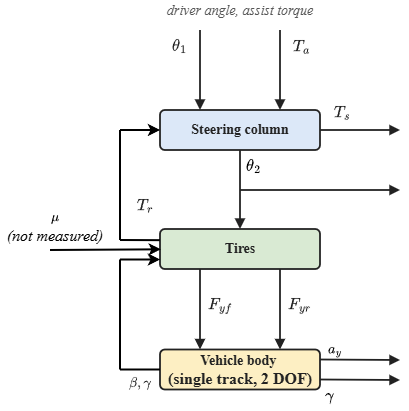

The diagram above was exported from draw.io. Its source (the exported page's mxGraphModel, read from the mxfile embedded in the PNG):
<mxGraphModel dx="1071" dy="961" grid="1" gridSize="10" guides="1" tooltips="1" connect="1" arrows="1" fold="1" page="1" pageScale="1" pageWidth="760" pageHeight="1140" background="light-dark(#FFFFFF,#121212)" math="1" shadow="0">
  <root>
    <mxCell id="0" />
    <mxCell id="1" parent="0" />
    <mxCell id="c4" parent="1" style="rounded=1;arcSize=12;whiteSpace=wrap;html=1;fillColor=#dce8f8;strokeColor=#222222;strokeWidth=1.8;fontColor=#222222;fontSize=13;" value="&lt;b&gt;&lt;font style=&quot;font-size: 14px;&quot; face=&quot;Times New Roman&quot;&gt;Steering column&lt;/font&gt;&lt;/b&gt;" vertex="1">
      <mxGeometry height="40" width="160" x="160" y="120" as="geometry" />
    </mxCell>
    <mxCell id="c5" parent="1" style="rounded=1;arcSize=12;whiteSpace=wrap;html=1;fillColor=#d9ead3;strokeColor=#222222;strokeWidth=1.8;fontColor=#222222;fontSize=13;" value="&lt;b&gt;&lt;font style=&quot;font-size: 14px;&quot; face=&quot;Times New Roman&quot;&gt;Tires&lt;/font&gt;&lt;/b&gt;" vertex="1">
      <mxGeometry height="40" width="160" x="160" y="239" as="geometry" />
    </mxCell>
    <mxCell id="c6" parent="1" style="rounded=1;arcSize=12;whiteSpace=wrap;html=1;fillColor=#fdefc3;strokeColor=#222222;strokeWidth=1.8;fontColor=#222222;fontSize=13;" value="&lt;b&gt;&lt;font style=&quot;font-size: 14px;&quot; face=&quot;Times New Roman&quot;&gt;Vehicle body&amp;nbsp;&lt;/font&gt;&lt;/b&gt;&lt;div&gt;&lt;b&gt;&lt;font style=&quot;&quot; face=&quot;Times New Roman&quot; size=&quot;3&quot;&gt;(single track, 2 DOF)&lt;/font&gt;&lt;/b&gt;&lt;/div&gt;" vertex="1">
      <mxGeometry height="40" width="160" x="160" y="359.5" as="geometry" />
    </mxCell>
    <mxCell id="c7" edge="1" parent="1" style="endArrow=block;startArrow=none;endFill=1;startFill=1;html=1;rounded=0;strokeColor=#222222;strokeWidth=1.8;entryX=0.25;entryY=0;entryDx=0;entryDy=0;" target="c4" value="">
      <mxGeometry relative="1" as="geometry">
        <mxPoint x="200" y="40" as="sourcePoint" />
        <mxPoint x="250" y="120" as="targetPoint" />
      </mxGeometry>
    </mxCell>
    <mxCell id="c8" parent="1" style="text;html=1;strokeColor=none;fillColor=none;align=right;verticalAlign=middle;whiteSpace=wrap;fontColor=#222222;fontSize=16;" value="&lt;i&gt;&lt;font style=&quot;font-size: 14px;&quot;&gt;`\theta_1`&lt;/font&gt;&lt;/i&gt;" vertex="1">
      <mxGeometry height="29" width="29" x="160" y="40" as="geometry" />
    </mxCell>
    <mxCell id="c9" edge="1" parent="1" style="endArrow=block;startArrow=none;endFill=1;startFill=1;html=1;rounded=0;strokeColor=#222222;strokeWidth=1.8;entryX=0.75;entryY=0;entryDx=0;entryDy=0;" target="c4" value="">
      <mxGeometry relative="1" as="geometry">
        <mxPoint x="280" y="40" as="sourcePoint" />
        <mxPoint x="440" y="120" as="targetPoint" />
      </mxGeometry>
    </mxCell>
    <mxCell id="c10" parent="1" style="text;html=1;strokeColor=none;fillColor=none;align=left;verticalAlign=middle;whiteSpace=wrap;fontColor=#222222;fontSize=16;" value="&lt;i&gt;&lt;font style=&quot;font-size: 14px;&quot;&gt;`T_a`&lt;/font&gt;&lt;/i&gt;" vertex="1">
      <mxGeometry height="29" width="29" x="291" y="40" as="geometry" />
    </mxCell>
    <mxCell id="c11" parent="1" style="text;html=1;strokeColor=none;fillColor=none;align=center;verticalAlign=middle;whiteSpace=wrap;fontColor=#555555;fontSize=11;fontStyle=2;" value="&lt;font face=&quot;Times New Roman&quot; style=&quot;font-size: 14px;&quot;&gt;driver angle, assist torque&lt;/font&gt;" vertex="1">
      <mxGeometry height="22" width="218" x="131" y="10" as="geometry" />
    </mxCell>
    <mxCell id="c12" edge="1" parent="1" source="c4" style="endArrow=block;startArrow=none;endFill=1;startFill=1;html=1;rounded=0;strokeColor=#222222;strokeWidth=1.8;exitX=1;exitY=0.5;exitDx=0;exitDy=0;" value="">
      <mxGeometry relative="1" as="geometry">
        <mxPoint x="515" y="139.5" as="sourcePoint" />
        <mxPoint x="400" y="140" as="targetPoint" />
      </mxGeometry>
    </mxCell>
    <mxCell id="c13" parent="1" style="text;html=1;strokeColor=none;fillColor=none;align=center;verticalAlign=middle;whiteSpace=wrap;fontColor=#222222;fontSize=16;" value="&lt;i&gt;&lt;font style=&quot;font-size: 14px;&quot;&gt;`T_s`&lt;/font&gt;&lt;/i&gt;" vertex="1">
      <mxGeometry height="22" width="29" x="328" y="110" as="geometry" />
    </mxCell>
    <mxCell id="c14" edge="1" parent="1" source="c4" style="endArrow=block;startArrow=none;endFill=1;startFill=1;html=1;rounded=0;strokeColor=#222222;strokeWidth=1.8;exitX=0.5;exitY=1;exitDx=0;exitDy=0;entryX=0.5;entryY=0;entryDx=0;entryDy=0;" target="c5" value="">
      <mxGeometry relative="1" as="geometry">
        <mxPoint x="510" y="230" as="sourcePoint" />
        <mxPoint x="400" y="146.92" as="targetPoint" />
      </mxGeometry>
    </mxCell>
    <mxCell id="c15" parent="1" style="text;html=1;strokeColor=none;fillColor=none;align=center;verticalAlign=middle;whiteSpace=wrap;fontColor=#222222;fontSize=16;" value=" " vertex="1">
      <mxGeometry height="29" width="47" x="320" y="170" as="geometry" />
    </mxCell>
    <mxCell id="c18" edge="1" parent="1" source="c5" style="endArrow=block;startArrow=none;endFill=1;startFill=1;html=1;rounded=0;strokeColor=#222222;strokeWidth=1.8;exitX=0.25;exitY=1;exitDx=0;exitDy=0;entryX=0.25;entryY=0;entryDx=0;entryDy=0;" target="c6" value="">
      <mxGeometry relative="1" as="geometry">
        <mxPoint x="159" y="460" as="sourcePoint" />
        <mxPoint x="159" y="570" as="targetPoint" />
      </mxGeometry>
    </mxCell>
    <mxCell id="c19" parent="1" style="text;html=1;strokeColor=none;fillColor=none;align=center;verticalAlign=middle;whiteSpace=wrap;fontColor=#222222;fontSize=16;" value="&lt;i&gt;&lt;font style=&quot;font-size: 14px;&quot;&gt;`F_(yf)`&lt;/font&gt;&lt;/i&gt;" vertex="1">
      <mxGeometry height="29" width="40" x="200" y="299" as="geometry" />
    </mxCell>
    <mxCell id="c20" edge="1" parent="1" source="c5" style="endArrow=block;startArrow=none;endFill=1;startFill=1;html=1;rounded=0;strokeColor=#222222;strokeWidth=1.8;exitX=0.75;exitY=1;exitDx=0;exitDy=0;entryX=0.75;entryY=0;entryDx=0;entryDy=0;" target="c6" value="">
      <mxGeometry relative="1" as="geometry">
        <mxPoint x="309" y="460" as="sourcePoint" />
        <mxPoint x="309" y="570" as="targetPoint" />
      </mxGeometry>
    </mxCell>
    <mxCell id="c21" parent="1" style="text;html=1;strokeColor=none;fillColor=none;align=left;verticalAlign=middle;whiteSpace=wrap;fontColor=#222222;fontSize=16;" value="&lt;i style=&quot;&quot;&gt;&lt;font style=&quot;font-size: 14px;&quot;&gt;`F_(yr)`&lt;/font&gt;&lt;/i&gt;" vertex="1">
      <mxGeometry height="29" width="40" x="285.5" y="299" as="geometry" />
    </mxCell>
    <mxCell id="c25" parent="1" style="text;html=1;strokeColor=none;fillColor=none;align=center;verticalAlign=middle;whiteSpace=wrap;fontColor=#222222;fontSize=16;" value="&lt;font style=&quot;font-size: 12px;&quot;&gt;`\beta, \gamma`&lt;/font&gt;" vertex="1">
      <mxGeometry height="29" width="40" x="120" y="376.5" as="geometry" />
    </mxCell>
    <mxCell id="c27" parent="1" style="text;html=1;strokeColor=none;fillColor=none;align=center;verticalAlign=middle;whiteSpace=wrap;fontColor=#222222;fontSize=16;" value="&lt;i&gt;&lt;font style=&quot;font-size: 14px; color: light-dark(rgb(0, 0, 0), rgb(255, 255, 255));&quot; face=&quot;Times New Roman&quot;&gt;`\mu`&lt;/font&gt;&lt;/i&gt;&lt;div&gt;&lt;span style=&quot;font-style: italic; color: light-dark(rgb(0, 0, 0), rgb(255, 255, 255));&quot;&gt;&lt;font face=&quot;Times New Roman&quot; size=&quot;3&quot;&gt;(not measured)&lt;/font&gt;&lt;/span&gt;&lt;i&gt;&lt;/i&gt;&lt;/div&gt;" vertex="1">
      <mxGeometry height="29" width="110" y="220" as="geometry" />
    </mxCell>
    <mxCell id="CJeMzROK6Je6TNbaI44n-5" parent="1" style="text;html=1;whiteSpace=wrap;strokeColor=none;fillColor=none;align=center;verticalAlign=middle;rounded=0;" value="&lt;font style=&quot;font-size: 14px;&quot;&gt;`\theta_2`&lt;/font&gt;" vertex="1">
      <mxGeometry height="30" width="47" x="230" y="160" as="geometry" />
    </mxCell>
    <mxCell id="CJeMzROK6Je6TNbaI44n-6" edge="1" parent="1" style="endArrow=block;startArrow=none;endFill=1;startFill=1;html=1;rounded=0;strokeColor=#222222;strokeWidth=1.8;" value="">
      <mxGeometry relative="1" as="geometry">
        <mxPoint x="240" y="200" as="sourcePoint" />
        <mxPoint x="400" y="200" as="targetPoint" />
      </mxGeometry>
    </mxCell>
    <mxCell id="CJeMzROK6Je6TNbaI44n-13" edge="1" parent="1" style="endArrow=classic;html=1;entryX=0.005;entryY=0.508;entryDx=0;entryDy=0;strokeWidth=2;entryPerimeter=0;" target="c5" value="">
      <mxGeometry height="50" relative="1" width="50" as="geometry">
        <mxPoint x="50" y="260" as="sourcePoint" />
        <mxPoint x="160" y="258.5" as="targetPoint" />
      </mxGeometry>
    </mxCell>
    <mxCell id="CJeMzROK6Je6TNbaI44n-21" edge="1" parent="1" source="c6" style="endArrow=block;startArrow=none;endFill=1;startFill=1;html=1;rounded=0;strokeColor=#222222;strokeWidth=1.8;exitX=1;exitY=0.25;exitDx=0;exitDy=0;" value="">
      <mxGeometry relative="1" as="geometry">
        <mxPoint x="340" y="379" as="sourcePoint" />
        <mxPoint x="400" y="370" as="targetPoint" />
      </mxGeometry>
    </mxCell>
    <mxCell id="CJeMzROK6Je6TNbaI44n-23" parent="1" style="text;html=1;whiteSpace=wrap;strokeColor=none;fillColor=none;align=center;verticalAlign=middle;rounded=0;" value="&lt;font style=&quot;font-size: 14px;&quot;&gt;`\gamma`&lt;/font&gt;" vertex="1">
      <mxGeometry height="30" width="40" x="309" y="390" as="geometry" />
    </mxCell>
    <mxCell id="CJeMzROK6Je6TNbaI44n-24" edge="1" parent="1" source="c6" style="endArrow=block;startArrow=none;endFill=1;startFill=1;html=1;rounded=0;strokeColor=#222222;strokeWidth=1.8;exitX=1;exitY=0.75;exitDx=0;exitDy=0;" value="">
      <mxGeometry relative="1" as="geometry">
        <mxPoint x="320" y="403" as="sourcePoint" />
        <mxPoint x="400" y="390" as="targetPoint" />
      </mxGeometry>
    </mxCell>
    <mxCell id="CJeMzROK6Je6TNbaI44n-25" parent="1" style="text;html=1;whiteSpace=wrap;strokeColor=none;fillColor=none;align=center;verticalAlign=middle;rounded=0;" value="&lt;font face=&quot;Times New Roman&quot; style=&quot;font-size: 14px;&quot;&gt;`a_y`&lt;/font&gt;" vertex="1">
      <mxGeometry height="22" width="29" x="320" y="348" as="geometry" />
    </mxCell>
    <mxCell id="c23" parent="1" style="text;html=1;strokeColor=none;fillColor=none;align=center;verticalAlign=middle;whiteSpace=wrap;fontColor=#222222;fontSize=16;" value="&lt;i&gt;&lt;font style=&quot;font-size: 14px;&quot;&gt;`T_r`&lt;/font&gt;&lt;/i&gt;" vertex="1">
      <mxGeometry height="29" width="29" x="131" y="199" as="geometry" />
    </mxCell>
    <mxCell id="CJeMzROK6Je6TNbaI44n-10" edge="1" parent="1" style="endArrow=none;html=1;strokeWidth=2;" value="">
      <mxGeometry height="50" relative="1" width="50" as="geometry">
        <mxPoint x="120" y="250" as="sourcePoint" />
        <mxPoint x="120" y="140" as="targetPoint" />
      </mxGeometry>
    </mxCell>
    <mxCell id="CJeMzROK6Je6TNbaI44n-11" edge="1" parent="1" style="endArrow=none;html=1;entryX=-0.001;entryY=0.279;entryDx=0;entryDy=0;strokeWidth=2;entryPerimeter=0;" target="c5" value="">
      <mxGeometry height="50" relative="1" width="50" as="geometry">
        <mxPoint x="120" y="250" as="sourcePoint" />
        <mxPoint x="260" y="220" as="targetPoint" />
      </mxGeometry>
    </mxCell>
    <mxCell id="CJeMzROK6Je6TNbaI44n-12" edge="1" parent="1" style="endArrow=classic;html=1;entryX=0;entryY=0.5;entryDx=0;entryDy=0;strokeWidth=2;" target="c4" value="">
      <mxGeometry height="50" relative="1" width="50" as="geometry">
        <mxPoint x="120" y="140" as="sourcePoint" />
        <mxPoint x="190" y="110" as="targetPoint" />
      </mxGeometry>
    </mxCell>
    <mxCell id="CJeMzROK6Je6TNbaI44n-28" edge="1" parent="1" style="endArrow=none;html=1;strokeWidth=2;" value="">
      <mxGeometry height="50" relative="1" width="50" as="geometry">
        <mxPoint x="120" y="379.5" as="sourcePoint" />
        <mxPoint x="120" y="269.5" as="targetPoint" />
      </mxGeometry>
    </mxCell>
    <mxCell id="CJeMzROK6Je6TNbaI44n-29" edge="1" parent="1" style="endArrow=none;html=1;entryX=-0.001;entryY=0.279;entryDx=0;entryDy=0;strokeWidth=2;entryPerimeter=0;" value="">
      <mxGeometry height="50" relative="1" width="50" as="geometry">
        <mxPoint x="120" y="379.5" as="sourcePoint" />
        <mxPoint x="160" y="379.5" as="targetPoint" />
      </mxGeometry>
    </mxCell>
    <mxCell id="CJeMzROK6Je6TNbaI44n-30" edge="1" parent="1" style="endArrow=classic;html=1;entryX=0;entryY=0.5;entryDx=0;entryDy=0;strokeWidth=2;" value="">
      <mxGeometry height="50" relative="1" width="50" as="geometry">
        <mxPoint x="120" y="269.5" as="sourcePoint" />
        <mxPoint x="160" y="269.5" as="targetPoint" />
      </mxGeometry>
    </mxCell>
  </root>
</mxGraphModel>